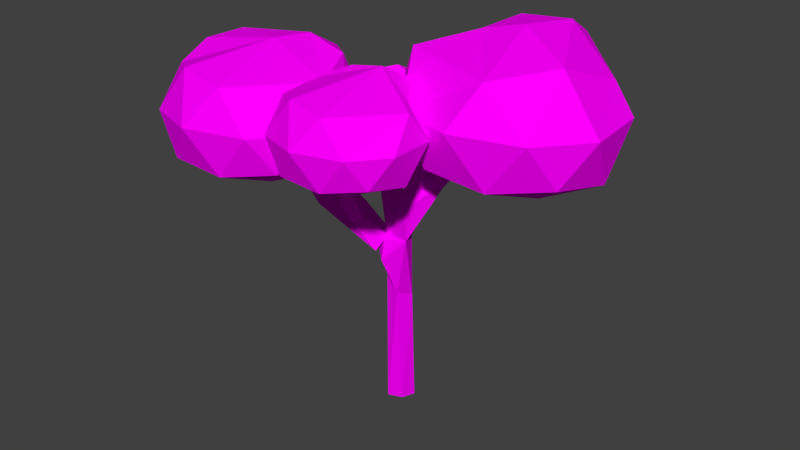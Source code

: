 # Source: Low_Poly_Tree3.blend  (saved by Blender 2.78.0; exported with 4.5.12 LTS)
import bpy
from mathutils import Matrix  # noqa: F401  (used for matrix-valued properties, if any)

bpy.ops.wm.read_factory_settings(use_empty=True)
scene = bpy.context.scene
scene.name = 'Scene'

# ---- collections
col_collection_1 = bpy.data.collections.new('Collection 1'); scene.collection.children.link(col_collection_1)

# ---- images (referenced by path relative to the original .blend; pixels are not part of the script)
import os
ASSET_DIR = os.environ.get("B2B_ASSET_DIR", "")  # directory of the original .blend (textures are referenced by path, not embedded)
HERE = os.path.dirname(os.path.abspath(__file__))  # packed textures are extracted next to this script under _unpacked/

def load_image(name, relpath, width, height, colorspace="sRGB"):
    """Load a texture the original file referenced (path relative to the .blend, or extracted next to this script)."""
    p = next((c for c in (os.path.join(HERE, relpath), os.path.join(ASSET_DIR, relpath)) if relpath and os.path.exists(c)), "")
    if p:
        img = bpy.data.images.load(p, check_existing=True)
        img.name = name
    else:  # same state as the original file: an image datablock whose file is absent (Cycles renders it pink)
        img = bpy.data.images.new(name, width, height)
        img.source = "FILE"
        img.filepath = "//" + (relpath or name)
    img.colorspace_settings.name = colorspace
    return img
img_low_poly_texture2_png = load_image('low_poly_texture2.png', 'low_poly_texture2.png', 1024, 1024, 'sRGB')

# ---- materials (node trees are filled in below, after node groups)
mat_material = bpy.data.materials.new('Material')
mat_material.alpha_threshold = 0.0
mat_material.roughness = 0.5

# ---- material node trees
mat_material.use_nodes = True; mat_material.node_tree.nodes.clear()
_N = mat_material.node_tree.nodes; _L = mat_material.node_tree.links
n0 = _N.new('ShaderNodeOutputMaterial'); n0.name = 'Material Output'; n0.location = (300, 300)
n1 = _N.new('ShaderNodeBsdfDiffuse'); n1.name = 'Diffuse BSDF'; n1.location = (10, 300)
n2 = _N.new('ShaderNodeTexImage'); n2.name = 'Image Texture'; n2.location = (-180, 300)
n2.width = 140
n2.image = img_low_poly_texture2_png
_L.new(n1.outputs[0], n0.inputs[0])
_L.new(n2.outputs[0], n1.inputs[0])
n0.is_active_output = True

# ---- world
world_world = bpy.data.worlds.new('World'); scene.world = world_world
world_world.color = (0.05088, 0.05088, 0.05088)
world_world.use_sun_shadow = False
world_world.sun_shadow_jitter_overblur = 0.0
world_world.cycles.sampling_method = 'MANUAL'

# ---- meshes
me_icosphere = bpy.data.meshes.new('Icosphere')
me_icosphere.from_pydata([(-0.9904, -0.0864, 2.299), (-0.9374, -0.2592, 2.334), (-1.16, 0.4158, 2.256), (-1.17, -0.2998, 2.557), (-1.531, -0.1679, 2.633), (-1.223, 0.04346, 2.799), (-0.7864, -0.09714, 2.445), (-0.8495, 0.3586, 2.453), (-1.116, -0.38, 2.441), (-1.528, -0.02594, 2.432), (-1.321, -0.2155, 2.366), (-1.493, 0.3647, 2.388), (-1.181, 0.4792, 2.443), (-0.8465, -0.1456, 2.669), (-1.555, 0.2218, 2.615), (-0.8111, 0.2192, 2.613), (-1.013, 0.08151, 2.718), (-1.156, 0.4144, 2.629), (-0.274, 0.3193, 2.513), (0.06174, 0.07385, 2.724), (-0.5918, -0.1023, 2.663), (-0.9513, 0.3583, 2.646), (-0.5972, 0.9867, 2.724), (0.1937, 0.6106, 2.972), (-0.4079, -0.1317, 3.228), (-0.9215, 0.1415, 3.287), (0.1272, 0.2366, 3.326), (-0.4048, 0.438, 3.577), (-0.241, -0.11, 2.686), (0.1364, 0.4016, 2.667), (-0.1371, 0.6249, 2.569), (-0.8685, 0.09112, 2.683), (-0.5475, 0.7485, 2.575), (-0.2415, 0.9595, 2.681), (0.2002, 0.2036, 2.98), (-0.4149, -0.2258, 3.0), (-0.02953, -0.08028, 2.981), (-1.03, 0.2036, 2.98), (-0.8003, -0.08028, 2.981), (-0.8823, 0.9276, 2.987), (-1.027, 0.5932, 2.982), (0.05249, 0.9276, 2.987), (-0.4149, 1.083, 3.006), (-0.9476, 0.5821, 3.315), (-0.5622, 0.9486, 3.283), (0.02148, 0.7306, 3.318), (-0.1477, 0.453, 3.448), (-0.6621, 0.2547, 3.506), (-0.238, 0.9356, 3.303), (0.9911, 0.521, 2.676), (1.837, -0.1052, 3.057), (0.6666, -0.48, 3.064), (-0.03569, 0.4694, 3.026), (1.7, 1.015, 3.155), (1.166, -0.3227, 3.962), (0.1443, -0.0006236, 4.0), (1.122, 1.415, 3.996), (0.9936, 0.5586, 4.233), (0.8004, -0.0667, 2.797), (1.489, 0.1548, 2.793), (1.3, -0.4315, 2.991), (1.97, 0.4764, 2.956), (1.484, 0.8728, 2.783), (0.3795, 0.509, 2.783), (0.1861, -0.07459, 2.984), (0.8009, 1.106, 2.784), (0.6574, 1.235, 3.047), (1.242, 1.329, 3.098), (2.083, 0.125, 3.511), (2.019, 0.8198, 3.509), (0.9911, -0.6371, 3.546), (1.675, -0.3788, 3.514), (-0.1006, 0.125, 3.511), (0.3071, -0.3788, 3.514), (-0.03986, 0.8123, 3.516), (0.9937, 1.667, 3.558), (1.676, 0.1372, 4.077), (0.3176, 0.644, 3.873), (0.8742, 1.372, 4.046), (1.791, 0.8368, 3.811), (1.144, 1.107, 4.184), (0.5774, 0.4668, 4.135), (0.5955, 1.077, 4.139), (0.2572, -0.9405, 2.858), (0.6627, -1.237, 3.113), (-0.1337, -1.492, 3.117), (-0.6115, -0.846, 3.091), (0.2988, -1.415, 3.749), (-0.449, -1.115, 3.702), (-0.3863, -0.4351, 3.579), (0.2785, -0.1513, 3.751), (0.7556, -0.8014, 3.72), (0.167, -0.4711, 3.928), (-0.04265, -1.211, 2.936), (0.2971, -1.459, 3.067), (0.7529, -0.8412, 3.043), (0.4226, -0.5715, 2.926), (-0.329, -0.8191, 2.926), (-0.4606, -1.216, 3.063), (-0.07951, -0.3839, 2.964), (0.3172, -0.3109, 3.085), (0.8299, -1.08, 3.421), (0.826, -0.6098, 3.425), (0.08709, -1.599, 3.445), (0.5525, -1.423, 3.423), (-0.6557, -1.08, 3.421), (-0.3783, -1.423, 3.423), (-0.6518, -0.6098, 3.425), (0.4424, -0.3231, 3.462), (0.08712, -0.0294, 3.451), (-0.1087, -1.364, 3.8), (-0.09054, -0.1814, 3.787), (0.4826, -0.5332, 3.741), (-0.4805, -0.7601, 3.739), (-0.1685, -0.4945, 3.871), (-1.122, -0.7531, 2.651), (-0.402, -1.286, 2.975), (-1.399, -1.606, 2.981), (-1.997, -0.7971, 2.949), (-1.398, 0.09328, 2.975), (-0.8575, -1.509, 3.771), (-1.793, -1.134, 3.712), (-0.8827, 0.07309, 3.775), (-0.2735, -0.7507, 3.749), (-1.068, -0.5978, 3.971), (-1.285, -1.254, 2.754), (-0.6984, -1.065, 2.75), (-0.8596, -1.564, 2.918), (-0.2891, -0.7911, 2.889), (-0.675, -0.439, 2.752), (-1.643, -0.7634, 2.742), (-1.808, -1.26, 2.913), (-1.284, -0.2546, 2.743), (-1.678, -0.3655, 3.026), (-0.8604, 0.05212, 2.91), (-0.1928, -1.09, 3.362), (-0.1976, -0.5015, 3.366), (-1.122, -1.739, 3.392), (-0.54, -1.519, 3.364), (-2.052, -1.09, 3.362), (-1.705, -1.519, 3.364), (-1.699, 0.02841, 3.387), (-2.047, -0.5015, 3.366), (-0.5462, 0.02841, 3.387), (-1.122, 0.2386, 3.401), (-1.367, -1.445, 3.835), (-1.914, -0.6941, 3.824), (-1.345, 0.03575, 3.819), (-0.464, -0.2908, 3.87), (-0.9613, -0.2134, 3.953), (-1.807, -0.3084, 3.857), (-0.4871, -0.5121, 2.49), (-0.04405, 0.1284, 0.06408), (-0.1248, -0.004472, 0.05325), (0.04054, 0.06655, 2.307), (0.3229, 0.06626, 3.364), (0.22, -0.1234, 2.422), (-0.3021, -0.3921, 2.181), (-1.095, -0.04923, 2.491), (-0.3936, -0.1731, 2.191), (0.02693, 0.05695, 1.949), (0.0, 0.0, 0.0), (0.3022, 0.06837, 2.403), (0.07097, 0.09447, 1.28), (0.02316, -0.09044, 1.359), (-0.1353, -0.05727, 1.518), (-0.1403, 0.001214, 1.923), (-0.1298, -0.2447, 1.862), (-0.6001, -0.5437, 2.351), (-0.2527, -0.3077, 2.215), (-0.1082, -0.002368, 1.981), (-0.09249, -0.1096, 1.967), (-0.6491, -0.1078, 2.091), (-0.5546, 0.09757, 2.169), (0.1608, -0.1206, 2.011), (0.246, 0.07557, 2.459), (0.134, 0.06685, 2.844), (0.4533, 0.2432, 2.676), (0.4961, 0.2835, 3.087), (-0.3247, -0.5419, 2.427), (-0.487, -0.3794, 2.5), (0.02402, -0.7461, 3.369), (0.005756, -0.07172, 1.999), (-0.2906, 0.2203, 2.531), (-0.1149, 0.1631, 2.45), (-0.3331, 0.05011, 2.516), (0.09574, 0.05436, 2.001), (-0.07366, -0.2233, 1.767), (-0.207, -0.1041, 1.815), (0.1523, 0.1011, 2.495), (-0.07267, -0.1305, 0.07185), (0.1339, 0.06423, 0.06916), (0.2727, 0.2267, 2.578), (0.2319, -0.0686, 2.517), (0.1955, 0.1163, 2.635), (-0.8192, -0.4094, 2.568), (-0.2122, 0.004083, 2.58), (0.1092, -0.1073, 0.1041), (-1.066, 0.02165, 2.488), (-1.018, -0.005552, 2.546), (0.5417, 0.3705, 3.062), (0.1135, -0.7509, 3.326), (-0.943, -0.7082, 3.063), (-1.017, -0.7039, 3.038), (-0.3372, 0.345, 3.162), (-0.2367, 0.3182, 3.165), (-0.3134, 0.2493, 3.173), (-0.1139, 0.1465, 1.198), (-0.08603, 0.09356, 1.564), (-0.0793, -0.1681, 1.972), (-0.2183, 0.03015, 1.822), (-0.5963, 0.05283, 1.98), (-0.5877, -0.1056, 2.215), (-0.05179, -0.1021, 1.993), (-0.02341, 0.03368, 2.019), (0.2436, 0.08514, 2.455), (0.1246, 0.009004, 2.522), (0.3404, 0.1273, 2.941), (0.3321, -0.0835, 2.728), (0.1388, -0.1382, 2.571), (0.4973, 0.1419, 2.72), (-0.2707, -0.4047, 2.432), (-0.3565, -0.3333, 2.528), (-0.09785, -0.5057, 3.026), (-0.5629, -0.2918, 2.438), (-0.09009, 0.1176, 1.821), (-0.08458, 0.1043, 1.937)], [], [(0, 1, 10), (0, 10, 2), (1, 0, 6), (0, 2, 7), (1, 6, 8), (2, 11, 12), (3, 13, 16), (4, 3, 5), (16, 17, 5), (16, 15, 17), (17, 14, 5), (14, 4, 5), (5, 3, 16), (13, 15, 16), (7, 17, 15), (12, 11, 17), (11, 14, 17), (9, 4, 14), (10, 3, 4), (10, 8, 3), (8, 13, 3), (8, 6, 13), (6, 15, 13), (7, 12, 17), (7, 2, 12), (11, 9, 14), (11, 2, 9), (9, 10, 4), (6, 7, 15), (6, 0, 7), (10, 9, 2), (10, 1, 8), (19, 18, 29), (18, 20, 21), (18, 21, 32), (18, 32, 30), (19, 29, 34), (20, 28, 35), (21, 31, 37), (22, 32, 39), (23, 33, 41), (19, 34, 36), (20, 35, 38), (21, 37, 40), (22, 39, 42), (24, 26, 46), (25, 24, 47), (26, 45, 46), (46, 48, 27), (46, 45, 48), (48, 44, 27), (44, 43, 27), (27, 43, 47), (43, 25, 47), (47, 46, 27), (47, 24, 46), (23, 45, 26), (23, 41, 45), (41, 48, 45), (42, 44, 48), (42, 39, 44), (39, 43, 44), (40, 37, 43), (37, 25, 43), (38, 24, 25), (38, 35, 24), (36, 26, 24), (36, 34, 26), (41, 42, 48), (41, 33, 42), (33, 22, 42), (39, 40, 43), (39, 32, 40), (32, 21, 40), (37, 38, 25), (37, 31, 38), (31, 20, 38), (35, 36, 24), (35, 28, 36), (28, 19, 36), (34, 23, 26), (34, 29, 23), (30, 33, 23), (30, 32, 33), (32, 22, 33), (21, 20, 31), (29, 30, 23), (29, 18, 30), (20, 18, 28), (18, 19, 28), (49, 59, 58), (50, 59, 61), (49, 58, 63), (49, 63, 65), (49, 65, 62), (50, 61, 68), (51, 60, 70), (52, 64, 72), (53, 67, 69), (50, 68, 71), (51, 70, 73), (52, 72, 74), (54, 76, 57), (55, 54, 81), (56, 78, 80), (79, 56, 80), (80, 82, 57), (80, 78, 82), (82, 81, 57), (82, 77, 81), (77, 55, 81), (81, 54, 57), (57, 76, 80), (76, 79, 80), (69, 56, 79), (75, 78, 56), (75, 82, 78), (74, 77, 82), (74, 72, 77), (72, 55, 77), (73, 54, 55), (73, 70, 54), (71, 76, 54), (71, 68, 76), (68, 79, 76), (69, 75, 56), (69, 67, 75), (67, 66, 75), (75, 74, 82), (75, 66, 74), (66, 52, 74), (72, 73, 55), (72, 64, 73), (64, 51, 73), (70, 71, 54), (70, 60, 71), (60, 50, 71), (68, 69, 79), (68, 61, 69), (61, 53, 69), (62, 67, 53), (62, 65, 67), (65, 66, 67), (65, 63, 66), (63, 52, 66), (63, 64, 52), (63, 58, 64), (58, 51, 64), (61, 62, 53), (61, 59, 62), (59, 49, 62), (58, 60, 51), (58, 59, 60), (59, 50, 60), (197, 190, 161, 191), (84, 83, 95), (83, 93, 97), (83, 97, 99), (83, 99, 96), (84, 95, 101), (85, 94, 103), (86, 98, 105), (84, 101, 104), (85, 103, 106), (86, 105, 107), (99, 89, 109), (100, 108, 102), (87, 91, 92), (88, 110, 113), (89, 113, 114), (90, 111, 92), (112, 90, 92), (92, 111, 114), (111, 89, 114), (114, 113, 92), (113, 110, 92), (110, 87, 92), (92, 91, 112), (102, 112, 91), (102, 108, 112), (108, 90, 112), (109, 111, 90), (109, 89, 111), (107, 113, 89), (107, 105, 113), (105, 88, 113), (106, 110, 88), (106, 103, 110), (103, 87, 110), (104, 91, 87), (104, 101, 91), (108, 109, 90), (108, 100, 109), (100, 99, 109), (89, 99, 107), (99, 86, 107), (105, 106, 88), (105, 98, 106), (98, 85, 106), (103, 104, 87), (103, 94, 104), (94, 84, 104), (101, 102, 91), (101, 95, 102), (95, 100, 102), (96, 99, 100), (97, 86, 99), (97, 98, 86), (97, 93, 98), (93, 85, 98), (95, 96, 100), (95, 83, 96), (93, 94, 85), (93, 83, 94), (83, 84, 94), (115, 126, 125), (116, 126, 128), (115, 125, 130), (115, 130, 132), (115, 132, 129), (116, 128, 135), (117, 127, 137), (118, 131, 139), (119, 133, 141), (129, 134, 143), (116, 135, 138), (117, 137, 140), (118, 139, 142), (119, 141, 144), (129, 143, 136), (120, 123, 124), (121, 145, 124), (122, 147, 149), (123, 148, 149), (148, 122, 149), (149, 150, 124), (149, 147, 150), (150, 146, 124), (146, 121, 124), (145, 120, 124), (124, 123, 149), (136, 148, 123), (136, 143, 148), (143, 122, 148), (144, 147, 122), (144, 141, 147), (141, 150, 147), (142, 146, 150), (142, 139, 146), (139, 121, 146), (140, 145, 121), (140, 137, 145), (137, 120, 145), (138, 123, 120), (138, 135, 123), (143, 144, 122), (143, 134, 144), (134, 119, 144), (141, 142, 150), (141, 133, 142), (133, 118, 142), (139, 140, 121), (139, 131, 140), (131, 117, 140), (137, 138, 120), (137, 127, 138), (127, 116, 138), (135, 136, 123), (135, 128, 136), (128, 129, 136), (129, 132, 134), (132, 119, 134), (132, 133, 119), (132, 130, 133), (130, 118, 133), (130, 131, 118), (130, 125, 131), (125, 117, 131), (128, 126, 129), (126, 115, 129), (125, 127, 117), (125, 126, 127), (126, 116, 127), (179, 168, 157), (174, 213, 209), (157, 221, 179), (154, 214, 213), (222, 221, 169), (188, 210, 165), (188, 187, 209), (166, 214, 210), (180, 222, 159), (159, 224, 180), (152, 163, 191), (165, 207, 153), (163, 152, 207), (188, 167, 168), (169, 209, 213), (210, 188, 211), (211, 173, 210), (172, 188, 171), (171, 212, 172), (199, 212, 173), (211, 172, 158), (217, 218, 175), (155, 219, 218), (162, 215, 192), (220, 193, 156), (178, 200, 194), (194, 193, 178), (177, 192, 200), (200, 178, 220), (179, 181, 151), (223, 221, 222), (179, 221, 201), (181, 179, 201), (223, 180, 181), (180, 224, 202), (166, 185, 183), (183, 226, 166), (226, 184, 160), (184, 226, 183), (183, 185, 204), (182, 184, 205), (185, 196, 206), (184, 204, 205), (205, 206, 196), (206, 204, 185), (153, 190, 165), (153, 207, 152), (179, 151, 168), (164, 187, 165), (187, 164, 174), (225, 208, 210), (208, 225, 163), (186, 163, 225), (154, 189, 215), (210, 170, 166), (157, 169, 221), (154, 215, 186), (186, 174, 163), (159, 188, 195), (219, 216, 154), (167, 188, 209), (188, 168, 195), (160, 166, 170), (174, 219, 213), (165, 210, 208), (186, 215, 162), (225, 210, 214), (188, 165, 187), (213, 214, 166), (157, 168, 167), (171, 170, 212), (212, 170, 173), (211, 188, 172), (197, 164, 190), (198, 173, 211), (211, 158, 198), (173, 198, 199), (212, 158, 172), (158, 212, 199), (175, 218, 193), (156, 218, 219), (156, 193, 218), (219, 176, 216), (176, 217, 175), (155, 218, 217), (162, 177, 220), (220, 174, 162), (156, 174, 220), (193, 194, 216), (220, 178, 193), (200, 220, 177), (151, 181, 180), (180, 223, 222), (195, 224, 159), (223, 201, 221), (201, 223, 181), (168, 203, 195), (195, 203, 224), (202, 224, 203), (182, 196, 171), (182, 160, 184), (184, 183, 204), (182, 205, 196), (225, 214, 186), (187, 174, 209), (154, 216, 189), (206, 205, 204), (182, 160, 171), (160, 170, 171), (186, 214, 154), (154, 213, 219), (199, 198, 158), (171, 188, 166), (226, 166, 160), (152, 161, 153), (191, 161, 152), (174, 186, 162), (222, 169, 159), (207, 208, 163), (163, 174, 164), (159, 166, 188), (210, 173, 170), (155, 217, 176), (155, 176, 219), (192, 177, 162), (200, 192, 194), (151, 180, 202), (164, 165, 190), (156, 219, 174), (197, 191, 163, 164), (190, 153, 161), (159, 169, 213, 166), (208, 207, 165), (169, 157, 167, 209), (175, 215, 189, 176), (194, 192, 189, 216), (176, 189, 216), (192, 215, 189), (151, 202, 203, 168), (166, 171, 185), (171, 196, 185)])
_uv = me_icosphere.uv_layers.new(name='UVMap')
_uv.uv.foreach_set('vector', [0.6709, 0.1991, 0.671, 0.1644, 0.6996, 0.2278, 0.6709, 0.1991, 0.7246, 0.1612, 0.6996, 0.2278, 0.671, 0.1644, 0.7246, 0.1612, 0.6996, 0.2278, 0.6322, 0.1604, 0.7246, 0.1612, 0.6996, 0.2278, 0.671, 0.1644, 0.7246, 0.1612, 0.6518, 0.18, 0.6332, 0.1604, 0.7246, 0.1612, 0.6996, 0.2278, 0.6322, 0.1604, 0.7246, 0.1612, 0.6996, 0.2278, 0.6322, 0.1604, 0.7246, 0.1612, 0.6999, 0.2281, 0.6322, 0.1604, 0.7246, 0.1612, 0.6817, 0.2104, 0.6322, 0.1604, 0.7199, 0.1736, 0.7193, 0.1754, 0.6322, 0.1604, 0.7246, 0.1612, 0.6817, 0.2104, 0.6322, 0.1604, 0.7246, 0.1612, 0.6999, 0.2281, 0.6817, 0.2104, 0.7246, 0.1612, 0.6996, 0.2278, 0.6322, 0.1604, 0.7246, 0.1612, 0.6897, 0.2179, 0.6322, 0.1604, 0.7193, 0.1754, 0.6996, 0.2278, 0.6322, 0.1604, 0.7246, 0.1612, 0.6996, 0.2278, 0.6322, 0.1604, 0.7246, 0.1612, 0.6996, 0.2278, 0.6322, 0.1604, 0.7246, 0.1612, 0.6996, 0.2278, 0.6322, 0.1604, 0.7246, 0.1612, 0.6996, 0.2278, 0.6322, 0.1604, 0.7227, 0.1612, 0.7148, 0.1873, 0.6322, 0.1604, 0.7246, 0.1612, 0.6996, 0.2278, 0.6322, 0.1604, 0.7246, 0.1612, 0.6996, 0.2278, 0.6322, 0.1604, 0.7246, 0.1612, 0.6996, 0.2278, 0.6322, 0.1604, 0.7246, 0.1612, 0.7096, 0.2012, 0.6322, 0.1604, 0.7246, 0.1612, 0.6996, 0.2278, 0.6322, 0.1604, 0.7246, 0.1612, 0.7048, 0.2139, 0.6322, 0.1604, 0.6332, 0.1604, 0.7009, 0.2244, 0.6322, 0.1604, 0.7246, 0.1612, 0.6996, 0.2278, 0.6322, 0.1604, 0.7246, 0.1612, 0.7199, 0.1736, 0.6322, 0.1604, 0.7246, 0.1612, 0.7202, 0.1728, 0.6917, 0.2199, 0.7009, 0.2244, 0.6732, 0.1611, 0.6917, 0.2199, 0.7246, 0.1612, 0.6996, 0.2278, 0.2675, 0.1592, 0.3007, 0.1592, 0.3348, 0.2266, 0.3007, 0.1592, 0.3348, 0.1592, 0.3348, 0.2266, 0.3007, 0.1592, 0.3348, 0.1592, 0.3348, 0.2266, 0.3007, 0.1592, 0.3348, 0.1592, 0.3348, 0.2266, 0.2675, 0.1592, 0.3348, 0.1592, 0.3348, 0.2266, 0.2675, 0.1592, 0.3348, 0.1592, 0.3348, 0.2266, 0.2675, 0.1592, 0.3348, 0.1592, 0.3348, 0.2266, 0.2675, 0.1592, 0.2725, 0.1592, 0.3348, 0.2266, 0.3316, 0.2234, 0.3348, 0.1592, 0.3348, 0.2266, 0.2675, 0.1592, 0.3348, 0.1592, 0.3348, 0.2266, 0.2675, 0.1592, 0.3348, 0.1592, 0.3348, 0.2266, 0.2675, 0.1592, 0.3348, 0.1592, 0.3348, 0.2266, 0.2675, 0.1592, 0.3348, 0.1592, 0.3348, 0.2266, 0.2675, 0.1592, 0.3348, 0.1592, 0.3348, 0.2266, 0.2675, 0.1592, 0.3348, 0.1592, 0.3348, 0.2266, 0.2675, 0.1592, 0.3348, 0.1592, 0.3302, 0.2219, 0.2675, 0.1592, 0.3348, 0.1592, 0.3348, 0.2269, 0.2675, 0.1592, 0.3348, 0.1592, 0.3348, 0.1715, 0.2675, 0.1592, 0.3348, 0.1592, 0.3348, 0.2266, 0.2675, 0.1592, 0.3348, 0.1592, 0.3348, 0.2266, 0.3352, 0.2269, 0.3348, 0.1907, 0.3348, 0.2266, 0.2675, 0.1592, 0.3348, 0.1592, 0.3348, 0.2266, 0.2675, 0.1592, 0.3348, 0.1592, 0.3348, 0.2269, 0.2675, 0.1592, 0.3348, 0.1592, 0.3348, 0.2266, 0.2675, 0.1592, 0.3348, 0.1592, 0.3348, 0.2266, 0.2675, 0.1592, 0.3348, 0.1592, 0.3348, 0.2266, 0.2675, 0.1592, 0.3348, 0.1715, 0.3348, 0.2266, 0.2675, 0.1592, 0.3348, 0.1592, 0.3348, 0.2266, 0.2675, 0.1592, 0.3348, 0.1592, 0.3348, 0.2266, 0.2675, 0.1592, 0.3348, 0.1592, 0.3348, 0.2266, 0.2675, 0.1592, 0.3348, 0.1592, 0.3348, 0.2266, 0.2675, 0.1592, 0.3348, 0.1592, 0.3348, 0.2266, 0.2675, 0.1592, 0.3348, 0.1592, 0.3348, 0.2266, 0.2675, 0.1592, 0.3348, 0.1592, 0.3348, 0.1897, 0.2675, 0.1592, 0.3348, 0.1592, 0.3348, 0.2266, 0.2675, 0.1592, 0.3348, 0.1592, 0.3348, 0.2071, 0.2675, 0.1592, 0.3348, 0.1592, 0.3348, 0.2266, 0.2675, 0.1592, 0.3348, 0.1592, 0.3348, 0.2266, 0.2675, 0.1592, 0.3348, 0.1592, 0.3348, 0.2266, 0.2675, 0.1592, 0.3348, 0.1592, 0.3348, 0.1907, 0.2675, 0.1592, 0.2725, 0.1592, 0.3348, 0.2266, 0.2675, 0.1592, 0.3191, 0.1592, 0.3348, 0.2266, 0.2675, 0.1592, 0.3348, 0.1592, 0.3348, 0.2266, 0.2675, 0.1592, 0.3348, 0.1592, 0.3348, 0.2266, 0.2675, 0.1592, 0.3199, 0.1592, 0.3348, 0.2266, 0.2675, 0.1592, 0.3348, 0.1592, 0.3348, 0.2266, 0.2675, 0.1592, 0.3348, 0.1592, 0.3348, 0.2266, 0.2675, 0.1592, 0.3348, 0.1592, 0.3348, 0.2266, 0.2675, 0.1592, 0.3348, 0.1592, 0.3348, 0.2266, 0.2675, 0.1592, 0.3348, 0.1592, 0.3348, 0.2234, 0.2675, 0.1592, 0.3348, 0.1592, 0.3348, 0.2266, 0.2675, 0.1592, 0.3348, 0.1592, 0.3348, 0.2266, 0.2725, 0.1642, 0.3348, 0.1592, 0.3348, 0.2266, 0.3191, 0.2108, 0.3348, 0.1592, 0.3348, 0.2266, 0.2675, 0.1592, 0.3348, 0.1592, 0.3348, 0.2266, 0.2675, 0.1592, 0.3007, 0.1592, 0.3348, 0.2266, 0.3199, 0.2116, 0.3007, 0.1592, 0.3348, 0.2266, 0.3016, 0.1592, 0.3348, 0.1592, 0.3348, 0.2266, 0.3915, 0.1651, 0.4589, 0.1651, 0.4589, 0.2325, 0.3915, 0.1651, 0.4589, 0.1651, 0.4589, 0.2325, 0.3915, 0.1651, 0.4589, 0.1651, 0.4589, 0.2325, 0.3915, 0.1651, 0.4589, 0.1651, 0.4589, 0.2325, 0.3915, 0.1651, 0.4589, 0.1651, 0.4589, 0.2325, 0.3915, 0.1651, 0.4589, 0.1651, 0.4589, 0.2325, 0.3915, 0.1651, 0.4589, 0.1651, 0.4589, 0.2325, 0.3915, 0.1651, 0.4589, 0.1651, 0.4589, 0.2325, 0.3915, 0.1651, 0.4589, 0.1651, 0.4589, 0.2325, 0.3915, 0.1651, 0.4589, 0.1651, 0.4589, 0.2325, 0.3915, 0.1651, 0.4589, 0.1651, 0.4589, 0.2325, 0.3915, 0.1651, 0.4589, 0.1651, 0.4589, 0.2325, 0.3915, 0.1651, 0.4589, 0.1651, 0.4589, 0.2325, 0.3915, 0.1651, 0.4589, 0.1651, 0.4589, 0.2325, 0.3915, 0.1651, 0.4589, 0.1651, 0.454, 0.2276, 0.3915, 0.1651, 0.4589, 0.1651, 0.454, 0.2276, 0.3915, 0.1651, 0.4589, 0.1651, 0.4274, 0.201, 0.3915, 0.1651, 0.4589, 0.1651, 0.4589, 0.2249, 0.3915, 0.1651, 0.4589, 0.1651, 0.4274, 0.201, 0.3915, 0.1651, 0.4589, 0.1651, 0.4589, 0.2325, 0.3915, 0.1651, 0.4589, 0.1651, 0.4589, 0.2325, 0.3915, 0.1651, 0.4589, 0.1651, 0.4589, 0.2325, 0.4274, 0.201, 0.4589, 0.1651, 0.4589, 0.2325, 0.3915, 0.1651, 0.4589, 0.1651, 0.4589, 0.2325, 0.3915, 0.1651, 0.4589, 0.1651, 0.4589, 0.2325, 0.3915, 0.1651, 0.4589, 0.1651, 0.4589, 0.2325, 0.3915, 0.1651, 0.4589, 0.2249, 0.4589, 0.2325, 0.3915, 0.1651, 0.4589, 0.1651, 0.4589, 0.2325, 0.3915, 0.1651, 0.4589, 0.1651, 0.4589, 0.2325, 0.3915, 0.1651, 0.4589, 0.1651, 0.4589, 0.2325, 0.3915, 0.1651, 0.4589, 0.1651, 0.4589, 0.2325, 0.3915, 0.1651, 0.4589, 0.1651, 0.4589, 0.1777, 0.3915, 0.1651, 0.4589, 0.1651, 0.4589, 0.2325, 0.3915, 0.1651, 0.4589, 0.1651, 0.4589, 0.2325, 0.3915, 0.1651, 0.4589, 0.1651, 0.4589, 0.2325, 0.3915, 0.1651, 0.4589, 0.1651, 0.4589, 0.2325, 0.3915, 0.1651, 0.4589, 0.1651, 0.4589, 0.2325, 0.3915, 0.1651, 0.4589, 0.1651, 0.4589, 0.2325, 0.3915, 0.1651, 0.4589, 0.1651, 0.4589, 0.2325, 0.3915, 0.1651, 0.4589, 0.2136, 0.4589, 0.2325, 0.3915, 0.1651, 0.4589, 0.1651, 0.4589, 0.2325, 0.3915, 0.1651, 0.4589, 0.1651, 0.4589, 0.2325, 0.3915, 0.1651, 0.4589, 0.1651, 0.4589, 0.2325, 0.3915, 0.1651, 0.4589, 0.1651, 0.4589, 0.2325, 0.3915, 0.1651, 0.4589, 0.1651, 0.4589, 0.2325, 0.3915, 0.1651, 0.4589, 0.1651, 0.4589, 0.2325, 0.3915, 0.1651, 0.4589, 0.1651, 0.4589, 0.2325, 0.3915, 0.1651, 0.4589, 0.1651, 0.4589, 0.202, 0.3915, 0.1651, 0.4589, 0.1651, 0.4589, 0.2318, 0.3915, 0.1651, 0.4589, 0.1651, 0.4589, 0.2318, 0.3915, 0.1651, 0.4589, 0.1651, 0.4589, 0.2325, 0.3915, 0.1651, 0.4589, 0.1651, 0.4589, 0.2325, 0.3915, 0.1651, 0.4589, 0.1651, 0.4589, 0.2325, 0.3915, 0.1651, 0.4589, 0.1651, 0.4589, 0.2325, 0.3915, 0.1651, 0.4589, 0.1651, 0.4589, 0.2325, 0.3915, 0.1651, 0.4589, 0.1651, 0.4589, 0.2325, 0.3915, 0.1651, 0.4589, 0.1651, 0.4589, 0.2325, 0.3915, 0.1651, 0.4589, 0.1651, 0.4589, 0.2325, 0.3915, 0.1651, 0.4589, 0.1651, 0.4589, 0.2325, 0.3915, 0.1651, 0.4589, 0.1651, 0.4589, 0.2325, 0.3915, 0.1651, 0.4589, 0.1651, 0.4589, 0.2325, 0.3915, 0.1651, 0.4589, 0.1651, 0.4589, 0.2325, 0.3915, 0.1651, 0.4589, 0.1651, 0.4589, 0.2325, 0.3915, 0.1651, 0.4589, 0.1651, 0.4589, 0.2325, 0.9255, 0.2649, 0.9219, 0.325, 0.982, 0.3601, 0.8868, 0.3601, 0.3915, 0.1651, 0.4247, 0.1651, 0.4589, 0.2325, 0.4247, 0.1651, 0.4589, 0.1651, 0.4589, 0.2325, 0.4247, 0.1651, 0.4589, 0.1651, 0.4589, 0.2325, 0.4247, 0.1651, 0.4589, 0.1651, 0.4589, 0.2325, 0.3915, 0.1651, 0.4589, 0.1651, 0.4589, 0.2325, 0.3915, 0.1651, 0.4589, 0.1651, 0.4589, 0.2325, 0.3915, 0.1651, 0.4589, 0.1651, 0.4589, 0.2325, 0.3915, 0.1651, 0.4589, 0.1651, 0.4589, 0.2325, 0.3915, 0.1651, 0.4589, 0.1651, 0.4589, 0.2325, 0.3915, 0.1651, 0.4589, 0.1651, 0.4589, 0.2325, 0.4112, 0.1651, 0.4589, 0.1651, 0.4589, 0.2325, 0.4463, 0.1651, 0.4589, 0.1651, 0.4589, 0.2325, 0.3915, 0.1651, 0.4589, 0.1651, 0.4589, 0.2325, 0.3915, 0.1651, 0.4589, 0.1651, 0.3929, 0.1665, 0.3915, 0.1651, 0.4589, 0.1665, 0.4589, 0.2325, 0.3915, 0.1651, 0.4589, 0.1651, 0.4589, 0.2325, 0.3915, 0.1651, 0.4589, 0.1651, 0.4589, 0.2325, 0.402, 0.1756, 0.4589, 0.1651, 0.4589, 0.2325, 0.3915, 0.1651, 0.4383, 0.1651, 0.4589, 0.2325, 0.3915, 0.1651, 0.4589, 0.1651, 0.402, 0.1756, 0.3915, 0.1651, 0.4589, 0.1651, 0.4589, 0.2325, 0.3915, 0.1651, 0.4589, 0.1651, 0.4589, 0.2325, 0.402, 0.1756, 0.4589, 0.1651, 0.4589, 0.1848, 0.3915, 0.1651, 0.4392, 0.1651, 0.4589, 0.2325, 0.3915, 0.1651, 0.4589, 0.1651, 0.4589, 0.2325, 0.3915, 0.1651, 0.4589, 0.1651, 0.4589, 0.2325, 0.3915, 0.1651, 0.4589, 0.1651, 0.4589, 0.2325, 0.3915, 0.1651, 0.4589, 0.1651, 0.4589, 0.2325, 0.3915, 0.1651, 0.4589, 0.1665, 0.4383, 0.2119, 0.3915, 0.1651, 0.4589, 0.1651, 0.4589, 0.2325, 0.3915, 0.1651, 0.4589, 0.1651, 0.4589, 0.2325, 0.3915, 0.1651, 0.4589, 0.1651, 0.4589, 0.2325, 0.3915, 0.1651, 0.4589, 0.1651, 0.4589, 0.2325, 0.3915, 0.1651, 0.4589, 0.1651, 0.4589, 0.2325, 0.3915, 0.1651, 0.4589, 0.1651, 0.4589, 0.2325, 0.3915, 0.1651, 0.4589, 0.1651, 0.4589, 0.1651, 0.3915, 0.1651, 0.4589, 0.1651, 0.4589, 0.2325, 0.3915, 0.1651, 0.4589, 0.1777, 0.4589, 0.2325, 0.3915, 0.1651, 0.4101, 0.1651, 0.4589, 0.2325, 0.4383, 0.2119, 0.4589, 0.2128, 0.4589, 0.2325, 0.3915, 0.1651, 0.4589, 0.1651, 0.4589, 0.2325, 0.3915, 0.1651, 0.4589, 0.1651, 0.4589, 0.2325, 0.3915, 0.1651, 0.4589, 0.1651, 0.4589, 0.2325, 0.3915, 0.1651, 0.4589, 0.1651, 0.4589, 0.2325, 0.3915, 0.1651, 0.4589, 0.1651, 0.4589, 0.2325, 0.3915, 0.1651, 0.4589, 0.1651, 0.4589, 0.2325, 0.3915, 0.1651, 0.4589, 0.1651, 0.4589, 0.2325, 0.3915, 0.1651, 0.4589, 0.1651, 0.4589, 0.2325, 0.3915, 0.1651, 0.4589, 0.1651, 0.4589, 0.2325, 0.3915, 0.1651, 0.4589, 0.1651, 0.4589, 0.2325, 0.3915, 0.1651, 0.4589, 0.1651, 0.4589, 0.2325, 0.3915, 0.1651, 0.4589, 0.1651, 0.4101, 0.1838, 0.3915, 0.1651, 0.4589, 0.1651, 0.4589, 0.2325, 0.3915, 0.1651, 0.4589, 0.1651, 0.4589, 0.2325, 0.3915, 0.1651, 0.4589, 0.1651, 0.4589, 0.2325, 0.3915, 0.1651, 0.4589, 0.1651, 0.4589, 0.1777, 0.3915, 0.1651, 0.4247, 0.1651, 0.4589, 0.2325, 0.3915, 0.1651, 0.4589, 0.1651, 0.4589, 0.2325, 0.3915, 0.1651, 0.4247, 0.1651, 0.4589, 0.2325, 0.4256, 0.1651, 0.4589, 0.1651, 0.4589, 0.2325, 0.1454, 0.1592, 0.2128, 0.1592, 0.2128, 0.2266, 0.1454, 0.1592, 0.2128, 0.1592, 0.2128, 0.2266, 0.1454, 0.1592, 0.2128, 0.1592, 0.2128, 0.2266, 0.1454, 0.1592, 0.2128, 0.1592, 0.2128, 0.2266, 0.1454, 0.1592, 0.2128, 0.1592, 0.2128, 0.2266, 0.1454, 0.1592, 0.2128, 0.1592, 0.2128, 0.2266, 0.1454, 0.1592, 0.2128, 0.1592, 0.2128, 0.2266, 0.1454, 0.1592, 0.2128, 0.1592, 0.2128, 0.2266, 0.1454, 0.1592, 0.2128, 0.1592, 0.2128, 0.2266, 0.1454, 0.1592, 0.2128, 0.1592, 0.2128, 0.2266, 0.1454, 0.1592, 0.2128, 0.1592, 0.2128, 0.2266, 0.1454, 0.1592, 0.2128, 0.1592, 0.2128, 0.2266, 0.1454, 0.1592, 0.2128, 0.1592, 0.2128, 0.2266, 0.1454, 0.1592, 0.2128, 0.1592, 0.2128, 0.2266, 0.1454, 0.1592, 0.2128, 0.1592, 0.2128, 0.2266, 0.1454, 0.1592, 0.2128, 0.1592, 0.2134, 0.2272, 0.1454, 0.1592, 0.2128, 0.1592, 0.1959, 0.2103, 0.1454, 0.1592, 0.2128, 0.1592, 0.2135, 0.2273, 0.1454, 0.1592, 0.2128, 0.1592, 0.2128, 0.2266, 0.1454, 0.1592, 0.2128, 0.1592, 0.2135, 0.2273, 0.1454, 0.1592, 0.2128, 0.1592, 0.1959, 0.2103, 0.1454, 0.1592, 0.2128, 0.1592, 0.2128, 0.1652, 0.1454, 0.1592, 0.2128, 0.1592, 0.1959, 0.2103, 0.1454, 0.1592, 0.2128, 0.1592, 0.1959, 0.2103, 0.1454, 0.1592, 0.2128, 0.1592, 0.2134, 0.2272, 0.1959, 0.2103, 0.2128, 0.1592, 0.2128, 0.2266, 0.1454, 0.1592, 0.2128, 0.1592, 0.2128, 0.2266, 0.1454, 0.1592, 0.2128, 0.1592, 0.2128, 0.2266, 0.1454, 0.1592, 0.2128, 0.1592, 0.2128, 0.2266, 0.1454, 0.1592, 0.2128, 0.1592, 0.2128, 0.2266, 0.1454, 0.1592, 0.2128, 0.1592, 0.2128, 0.2266, 0.1454, 0.1592, 0.2128, 0.1652, 0.2128, 0.2266, 0.1454, 0.1592, 0.2128, 0.1592, 0.2128, 0.2266, 0.1454, 0.1592, 0.2128, 0.1592, 0.2128, 0.2266, 0.1454, 0.1592, 0.2128, 0.1592, 0.2128, 0.2266, 0.1454, 0.1592, 0.2128, 0.1592, 0.2128, 0.2266, 0.1454, 0.1592, 0.2128, 0.1592, 0.2128, 0.2266, 0.1454, 0.1592, 0.2128, 0.1592, 0.2128, 0.2266, 0.1454, 0.1592, 0.2128, 0.1592, 0.2128, 0.2266, 0.1454, 0.1592, 0.2128, 0.1592, 0.2128, 0.1611, 0.1454, 0.1592, 0.2128, 0.1592, 0.2128, 0.2266, 0.1454, 0.1592, 0.2128, 0.1592, 0.2128, 0.2266, 0.1454, 0.1592, 0.2128, 0.1592, 0.2128, 0.2266, 0.1454, 0.1592, 0.2128, 0.1592, 0.2128, 0.2266, 0.1454, 0.1592, 0.2128, 0.1592, 0.2128, 0.2266, 0.1454, 0.1592, 0.2128, 0.1592, 0.2128, 0.2266, 0.1454, 0.1592, 0.2128, 0.1592, 0.2128, 0.2266, 0.1454, 0.1592, 0.2128, 0.1592, 0.2128, 0.2266, 0.1454, 0.1592, 0.2128, 0.1592, 0.2128, 0.2266, 0.1454, 0.1592, 0.2128, 0.1592, 0.2128, 0.2266, 0.1454, 0.1592, 0.2128, 0.1592, 0.2128, 0.2266, 0.1454, 0.1592, 0.2128, 0.1592, 0.2128, 0.2266, 0.1454, 0.1592, 0.2128, 0.1592, 0.2128, 0.2266, 0.1454, 0.1592, 0.2128, 0.1592, 0.2128, 0.2266, 0.1454, 0.1592, 0.2128, 0.1592, 0.2128, 0.2266, 0.15, 0.1638, 0.2128, 0.1592, 0.2128, 0.2266, 0.1454, 0.1592, 0.2128, 0.1592, 0.2128, 0.2266, 0.1454, 0.1592, 0.2128, 0.1592, 0.2128, 0.2266, 0.1454, 0.1592, 0.2128, 0.1592, 0.2128, 0.2266, 0.1454, 0.1592, 0.2128, 0.1592, 0.2128, 0.2266, 0.1454, 0.1592, 0.2128, 0.1592, 0.2128, 0.2266, 0.1454, 0.1592, 0.2128, 0.1592, 0.2128, 0.2266, 0.1454, 0.1592, 0.2128, 0.1592, 0.2128, 0.2266, 0.1454, 0.1592, 0.2128, 0.1592, 0.2128, 0.2266, 0.1454, 0.1592, 0.2128, 0.1592, 0.2128, 0.2266, 0.1454, 0.1592, 0.2128, 0.1592, 0.2128, 0.2266, 0.1454, 0.1592, 0.2128, 0.1592, 0.2128, 0.2266, 0.1454, 0.1592, 0.2128, 0.1592, 0.2128, 0.2266, 0.8868, 0.2649, 0.9776, 0.2851, 0.982, 0.3601, 0.9693, 0.339, 0.982, 0.3161, 0.982, 0.3601, 0.8868, 0.2649, 0.982, 0.2624, 0.982, 0.3197, 0.8868, 0.2649, 0.982, 0.2649, 0.982, 0.3161, 0.8868, 0.3334, 0.982, 0.2624, 0.982, 0.3601, 0.8868, 0.2649, 0.9133, 0.2649, 0.982, 0.287, 0.8868, 0.2649, 0.9601, 0.2649, 0.982, 0.3601, 0.8997, 0.2649, 0.982, 0.3185, 0.982, 0.2797, 0.9327, 0.3108, 0.982, 0.2649, 0.982, 0.3601, 0.9218, 0.2917, 0.982, 0.2733, 0.936, 0.3142, 0.8868, 0.2649, 0.982, 0.2649, 0.982, 0.2643, 0.974, 0.2649, 0.982, 0.2649, 0.982, 0.3601, 0.8868, 0.2938, 0.9824, 0.3153, 0.9121, 0.3601, 0.8868, 0.2649, 0.982, 0.2649, 0.9776, 0.2851, 0.9609, 0.2649, 0.982, 0.2687, 0.982, 0.3161, 0.947, 0.3251, 0.9149, 0.3005, 0.982, 0.2976, 0.8868, 0.2649, 0.9335, 0.2652, 0.9133, 0.2649, 0.9037, 0.3412, 0.9149, 0.3005, 0.9444, 0.3129, 0.9798, 0.3447, 0.9239, 0.2649, 0.982, 0.3601, 0.8895, 0.3211, 0.9239, 0.2649, 0.918, 0.3601, 0.9502, 0.2649, 0.982, 0.2649, 0.982, 0.3601, 0.8868, 0.2649, 0.945, 0.2772, 0.982, 0.3601, 0.98, 0.2921, 0.9292, 0.2649, 0.982, 0.3601, 0.8868, 0.2649, 0.982, 0.2649, 0.9437, 0.3601, 0.8868, 0.2649, 0.9702, 0.265, 0.8984, 0.2765, 0.9791, 0.3573, 0.982, 0.2649, 0.982, 0.3601, 0.8868, 0.2649, 0.982, 0.2649, 0.982, 0.3601, 0.8868, 0.2649, 0.9764, 0.2649, 0.982, 0.3303, 0.9112, 0.2714, 0.982, 0.3448, 0.925, 0.3601, 0.982, 0.3197, 0.982, 0.2987, 0.9575, 0.3149, 0.9628, 0.2649, 0.982, 0.2624, 0.9135, 0.3601, 0.982, 0.3197, 0.982, 0.2624, 0.982, 0.345, 0.8868, 0.2649, 0.982, 0.3197, 0.982, 0.3094, 0.9059, 0.2649, 0.982, 0.2649, 0.9213, 0.2685, 0.936, 0.3142, 0.982, 0.2649, 0.9694, 0.3316, 0.9073, 0.2649, 0.9453, 0.2763, 0.982, 0.3027, 0.8868, 0.2649, 0.982, 0.2649, 0.8997, 0.2779, 0.8868, 0.2649, 0.982, 0.2649, 0.982, 0.2927, 0.8862, 0.2634, 0.982, 0.2649, 0.982, 0.3601, 0.8868, 0.2649, 0.982, 0.3416, 0.982, 0.3601, 0.8876, 0.2657, 0.9406, 0.3163, 0.982, 0.3601, 0.9453, 0.2763, 0.9088, 0.2649, 0.982, 0.3601, 0.8868, 0.2649, 0.982, 0.3405, 0.9466, 0.3247, 0.9466, 0.3247, 0.982, 0.2649, 0.982, 0.3601, 0.9265, 0.3046, 0.9093, 0.2649, 0.9453, 0.2763, 0.8868, 0.2649, 0.982, 0.3602, 0.982, 0.3601, 0.8868, 0.2649, 0.982, 0.2649, 0.982, 0.3601, 0.982, 0.3197, 0.9575, 0.3149, 0.8868, 0.2649, 0.9003, 0.2649, 0.9601, 0.2649, 0.974, 0.3601, 0.8868, 0.3382, 0.9003, 0.2649, 0.9693, 0.339, 0.8868, 0.2649, 0.9611, 0.2649, 0.982, 0.3601, 0.9611, 0.2649, 0.982, 0.2649, 0.982, 0.3601, 0.8908, 0.2649, 0.982, 0.2649, 0.982, 0.3601, 0.9702, 0.3483, 0.982, 0.2649, 0.982, 0.3601, 0.9133, 0.2649, 0.982, 0.2689, 0.982, 0.3376, 0.8868, 0.2649, 0.9609, 0.2649, 0.982, 0.3626, 0.9702, 0.3483, 0.982, 0.2649, 0.8908, 0.3601, 0.9536, 0.2649, 0.9762, 0.3601, 0.8868, 0.2938, 0.96, 0.2649, 0.982, 0.2649, 0.982, 0.3185, 0.915, 0.2649, 0.982, 0.2649, 0.9702, 0.3483, 0.9132, 0.2649, 0.982, 0.2649, 0.982, 0.3601, 0.8868, 0.2649, 0.982, 0.33, 0.8868, 0.3601, 0.8868, 0.3317, 0.982, 0.2897, 0.982, 0.3601, 0.9693, 0.339, 0.915, 0.2649, 0.982, 0.3601, 0.974, 0.2649, 0.9127, 0.3601, 0.9077, 0.2649, 0.8868, 0.2649, 0.982, 0.2649, 0.982, 0.3601, 0.9411, 0.2902, 0.982, 0.2797, 0.9404, 0.3601, 0.8868, 0.2649, 0.982, 0.287, 0.982, 0.3601, 0.8943, 0.2649, 0.982, 0.3185, 0.982, 0.3376, 0.8868, 0.2649, 0.9776, 0.2851, 0.982, 0.3337, 0.9002, 0.2649, 0.9241, 0.3594, 0.8868, 0.3601, 0.9239, 0.2649, 0.9241, 0.3594, 0.8868, 0.3601, 0.9502, 0.2649, 0.9149, 0.3005, 0.982, 0.3601, 0.8868, 0.3036, 0.9393, 0.2785, 0.8932, 0.3, 0.8868, 0.2649, 0.982, 0.3595, 0.8868, 0.3601, 0.9502, 0.2649, 0.982, 0.3007, 0.982, 0.3601, 0.8868, 0.2649, 0.982, 0.2649, 0.982, 0.3601, 0.9545, 0.3326, 0.982, 0.2649, 0.9037, 0.3412, 0.9115, 0.3335, 0.9239, 0.2649, 0.982, 0.3601, 0.8872, 0.2649, 0.945, 0.2772, 0.982, 0.36, 0.8868, 0.2649, 0.9238, 0.2649, 0.982, 0.3601, 0.8868, 0.2649, 0.9702, 0.265, 0.982, 0.3601, 0.915, 0.2649, 0.982, 0.2735, 0.982, 0.3601, 0.9689, 0.2649, 0.9744, 0.2649, 0.8872, 0.2654, 0.8868, 0.2649, 0.9238, 0.2649, 0.982, 0.3601, 0.8868, 0.2649, 0.982, 0.2649, 0.982, 0.3601, 0.8868, 0.2649, 0.9607, 0.2776, 0.982, 0.3601, 0.8868, 0.2649, 0.9607, 0.2776, 0.982, 0.3601, 0.9702, 0.265, 0.982, 0.2649, 0.982, 0.3601, 0.8868, 0.2649, 0.982, 0.3448, 0.9702, 0.265, 0.9255, 0.2649, 0.982, 0.3031, 0.982, 0.3601, 0.9575, 0.3149, 0.982, 0.2649, 0.8901, 0.3601, 0.9327, 0.3108, 0.9628, 0.2649, 0.982, 0.3601, 0.982, 0.3185, 0.8952, 0.3601, 0.96, 0.2649, 0.9628, 0.2649, 0.982, 0.3094, 0.982, 0.2624, 0.9109, 0.2649, 0.9628, 0.2649, 0.982, 0.2987, 0.8868, 0.2649, 0.982, 0.2649, 0.982, 0.3185, 0.982, 0.3185, 0.9482, 0.3153, 0.8868, 0.2649, 0.9153, 0.2649, 0.982, 0.2649, 0.982, 0.3601, 0.8876, 0.2657, 0.982, 0.2649, 0.9798, 0.3447, 0.8876, 0.2657, 0.982, 0.2927, 0.982, 0.3601, 0.8868, 0.2649, 0.982, 0.3027, 0.982, 0.2845, 0.8876, 0.2657, 0.982, 0.2649, 0.982, 0.3601, 0.9411, 0.2902, 0.982, 0.3185, 0.982, 0.2933, 0.8868, 0.3382, 0.982, 0.2649, 0.982, 0.3601, 0.8985, 0.3601, 0.8868, 0.2649, 0.982, 0.2649, 0.8868, 0.3204, 0.982, 0.2649, 0.982, 0.3405, 0.9812, 0.3593, 0.8868, 0.3317, 0.9316, 0.2649, 0.8868, 0.3601, 0.9215, 0.2656, 0.9798, 0.3447, 0.8908, 0.3601, 0.8868, 0.2649, 0.982, 0.2649, 0.9702, 0.3483, 0.8868, 0.3161, 0.982, 0.2649, 0.8895, 0.3211, 0.982, 0.2649, 0.9115, 0.3335, 0.9316, 0.2649, 0.982, 0.2649, 0.982, 0.3376, 0.8868, 0.2649, 0.982, 0.2897, 0.9152, 0.3601, 0.9282, 0.2649, 0.982, 0.3601, 0.8868, 0.3601, 0.9254, 0.2727, 0.982, 0.3601, 0.8868, 0.3601, 0.8868, 0.3601, 0.8908, 0.2649, 0.982, 0.3601, 0.8868, 0.3334, 0.982, 0.2876, 0.982, 0.3601, 0.982, 0.2649, 0.982, 0.3601, 0.8868, 0.2938, 0.982, 0.2649, 0.982, 0.3601, 0.9393, 0.2785, 0.8868, 0.2649, 0.982, 0.2649, 0.9824, 0.3505, 0.9133, 0.2649, 0.8868, 0.3116, 0.982, 0.2649, 0.9421, 0.3349, 0.9744, 0.2649, 0.982, 0.3601, 0.98, 0.2921, 0.982, 0.3601, 0.8868, 0.3601, 0.9437, 0.3601, 0.8868, 0.2649, 0.982, 0.2649, 0.8868, 0.3373, 0.982, 0.2649, 0.982, 0.3601, 0.8864, 0.2649, 0.982, 0.2649, 0.9694, 0.3316, 0.982, 0.3601, 0.974, 0.3601, 0.9219, 0.325, 0.9202, 0.3601, 0.8868, 0.2649, 0.982, 0.2649, 0.9255, 0.2649, 0.9254, 0.2727, 0.8868, 0.3601, 0.9393, 0.2785, 0.8932, 0.3, 0.965, 0.2649, 0.982, 0.3601, 0.8868, 0.3, 0.982, 0.2649, 0.982, 0.3161, 0.8957, 0.3601, 0.982, 0.3601, 0.9121, 0.3601, 0.974, 0.2649, 0.8868, 0.2649, 0.982, 0.2649, 0.982, 0.3601, 0.905, 0.3457, 0.8872, 0.2654, 0.8868, 0.3601, 0.8868, 0.2649, 0.982, 0.2649, 0.8868, 0.2649, 0.982, 0.2649, 0.982, 0.3601, 0.8868, 0.3601, 0.982, 0.2735, 0.8868, 0.3601, 0.8868, 0.2649, 0.9251, 0.3601, 0.8868, 0.2649, 0.982, 0.2649, 0.9114, 0.3346, 0.8868, 0.3601, 0.8868, 0.2649, 0.982, 0.2649, 0.8868, 0.3396, 0.982, 0.3145, 0.9234, 0.3601, 0.9444, 0.3129, 0.9088, 0.2649, 0.982, 0.2649])
me_icosphere.materials.append(mat_material)
me_icosphere.use_remesh_preserve_volume = False
me_icosphere.use_remesh_preserve_attributes = False
me_icosphere.use_mirror_vertex_groups = False
me_icosphere.update()

# ---- objects
ob_lowpolytree = bpy.data.objects.new('LowPolyTree', me_icosphere)

# ---- transforms, parenting, visibility, modifiers, constraints
ob_lowpolytree.location = (-1.192e-07, -1.192e-07, 2.384e-07)
ob_lowpolytree.scale = (1.14, 1.14, 1.14)
ob_lowpolytree.lineart.crease_threshold = 0.0

# ---- collection membership
col_collection_1.objects.link(ob_lowpolytree)

# ---- scene / render settings (as saved in the file)
scene.frame_start = 1; scene.frame_end = 250; scene.frame_set(1)
scene.render.engine = 'CYCLES'
scene.render.resolution_percentage = 50
scene.render.dither_intensity = 0.0
scene.cycles.use_denoising = False
scene.cycles.samples = 128
scene.cycles.sampling_pattern = 'TABULATED_SOBOL'
scene.cycles.light_sampling_threshold = 0.0
scene.cycles.use_adaptive_sampling = False
scene.cycles.use_light_tree = False
scene.cycles.blur_glossy = 0.0
scene.cycles.sample_clamp_indirect = 0.0
scene.view_settings.view_transform = 'Standard'
bpy.context.view_layer.update()

# ---- added for rendering (the .blend has no active camera and no usable light): camera, sun
cam_auto = bpy.data.cameras.new('AutoCamera')
cam_auto.lens = 50.0
cam_auto.sensor_width = 36.0
cam_auto.clip_end = 1000.0
ob_auto_camera = bpy.data.objects.new('AutoCamera', cam_auto)
scene.collection.objects.link(ob_auto_camera)
ob_auto_camera.location = (7.21996, -8.68396, 8.17492)
ob_auto_camera.rotation_euler = (1.09748, -7.21219e-08, 0.694738)
scene.camera = ob_auto_camera
light_auto_sun = bpy.data.lights.new('AutoSun', 'SUN')
light_auto_sun.energy = 3.0
light_auto_sun.angle = 0.0523599
ob_auto_sun = bpy.data.objects.new('AutoSun', light_auto_sun)
scene.collection.objects.link(ob_auto_sun)
ob_auto_sun.rotation_euler = (0.872665, 0.174533, 0.523599)
bpy.context.view_layer.update()
